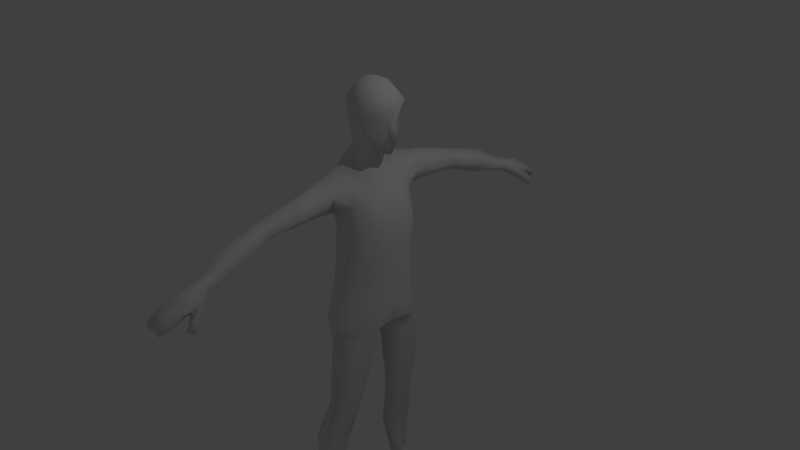 # Source: malev2.blend  (saved by Blender 2.76.0; exported with 4.5.12 LTS)
import bpy
from mathutils import Matrix  # noqa: F401  (used for matrix-valued properties, if any)

bpy.ops.wm.read_factory_settings(use_empty=True)
scene = bpy.context.scene
scene.name = 'Scene'

# ---- collections
col_collection_1 = bpy.data.collections.new('Collection 1'); scene.collection.children.link(col_collection_1)

# ---- world
world_world = bpy.data.worlds.new('World'); scene.world = world_world
world_world.color = (0.05088, 0.05088, 0.05088)
world_world.use_sun_shadow = False
world_world.sun_shadow_jitter_overblur = 0.0
world_world.cycles.sampling_method = 'MANUAL'
world_world.cycles.sample_map_resolution = 256

# ---- cameras
cam_camera = bpy.data.cameras.new('Camera')
cam_camera.clip_end = 100.0
cam_camera.lens = 35.0
cam_camera.sensor_width = 32.0
cam_camera.sensor_height = 18.0
cam_camera.ortho_scale = 7.314
cam_camera.dof.focus_distance = 0.0
cam_camera.dof.aperture_fstop = 128.0

# ---- lights
light_lamp = bpy.data.lights.new('Lamp', 'POINT')
light_lamp.transmission_factor = 0.0
light_lamp.cutoff_distance = 30.0
light_lamp.energy = 100.0
light_lamp.shadow_buffer_clip_start = 1.001
light_lamp.shadow_soft_size = 0.1
light_lamp.shadow_maximum_resolution = 0.006
light_lamp.use_absolute_resolution = True
light_lamp.cycles.use_multiple_importance_sampling = False

# ---- meshes
me_circle = bpy.data.meshes.new('Circle')
me_circle.from_pydata([(0.3595, -0.2303, 0.3154), (0.5672, -0.3136, 0.02804), (0.4829, -0.2946, -0.2266), (0.3403, 0.1624, 0.3295), (0.5576, 0.03529, 0.03848), (0.45, 0.07149, -0.2071), (0.2896, 0.59, 0.4272), (0.3419, -0.5345, 0.2978), (0.6461, -0.573, 0.02383), (0.5688, -0.5502, -0.2129), (0.1801, 0.9093, 0.3824), (0.5471, 0.7461, -0.0906), (0.2899, 0.9081, 0.3015), (0.3898, 0.9286, -0.3369), (0.7003, 1.044, 0.1192), (0.6622, 1.024, -0.2938), (0.686, 1.227, -0.1076), (0.1607, 1.111, 0.2302), (0.3095, 1.104, 0.1925), (0.337, 1.101, -0.3677), (0.217, 1.338, -0.1279), (0.1429, 1.329, 0.08541), (0.4545, 0.8796, 0.1942), (0.4527, 1.11, 0.148), (0.4739, 1.285, -0.1556), (0.5316, 0.8623, -0.2542), (0.4988, 1.109, -0.3502), (0.2115, -0.3018, -0.2987), (0.1814, 0.0773, -0.2618), (0.2351, -0.528, -0.4123), (0.4173, 0.4682, -0.2153), (0.1804, 0.5318, -0.3071), (0.1949, 0.9173, -0.3406), (0.1949, 1.107, -0.386), (0.5422, 0.3744, 0.01604), (0.1675, 1.377, -0.2823), (0.1923, 1.518, -0.02712), (0.1401, 1.506, 0.08866), (0.1143, 1.517, -0.1923), (0.7966, 0.7488, -0.1027), (0.8717, 0.9885, 0.1305), (0.8842, 0.9804, -0.2948), (0.8677, 1.209, -0.05382), (1.176, 0.7282, -0.1223), (1.236, 0.9037, 0.08977), (1.207, 0.908, -0.3096), (1.203, 1.115, -0.05597), (1.518, 0.679, -0.178), (1.548, 0.8036, -0.01083), (1.51, 0.8368, -0.3235), (1.538, 0.9899, -0.1183), (1.668, 0.6451, -0.1742), (1.709, 0.7498, 0.02833), (1.695, 0.8328, -0.29), (1.708, 0.9497, -0.1211), (2.001, 0.5247, -0.1112), (2.026, 0.6781, 0.08029), (2.03, 0.7035, -0.2631), (2.041, 0.8522, -0.1088), (2.506, 0.4275, -0.007934), (2.479, 0.5146, 0.09084), (2.521, 0.5347, -0.1496), (2.501, 0.5968, -0.0878), (2.755, 0.3638, 0.1377), (2.748, 0.4446, 0.2166), (2.791, 0.46, -0.1035), (2.774, 0.5288, -0.03852), (2.984, 0.2751, 0.1531), (3.005, 0.3134, 0.1592), (3.011, 0.3466, -0.1495), (3.005, 0.4072, -0.1037), (2.905, 0.4638, -0.09523), (2.912, 0.4097, -0.133), (2.882, 0.3769, 0.1688), (2.885, 0.3334, 0.1646), (2.784, 0.3553, 0.2415), (2.751, 0.3411, 0.1534), (2.706, 0.3508, 0.3042), (2.686, 0.2764, 0.1843), (3.077, 0.1741, 0.04886), (3.104, 0.226, 0.08165), (3.114, 0.2554, -0.1401), (3.098, 0.3202, -0.1229), (2.815, 0.3002, 0.2523), (2.78, 0.2498, 0.1676), (2.757, 0.2694, 0.2856), (2.727, 0.2408, 0.2235), (2.855, 0.223, 0.2356), (2.817, 0.2062, 0.1685), (2.791, 0.1899, 0.2824), (2.769, 0.1821, 0.2306), (0.3142, -0.8654, 0.3548), (0.68, -0.8124, 0.02675), (0.635, -0.8036, -0.2164), (0.3051, -0.8122, -0.4553), (0.06698, -1.099, -0.01696), (0.4343, -1.471, 0.343), (0.7481, -1.539, 0.01732), (0.4674, -1.484, -0.3722), (0.08324, -1.277, 0.01163), (0.4139, -1.082, -0.3892), (0.1046, -1.555, 0.0111), (0.6931, -1.049, -0.03733), (0.3526, -1.02, 0.3743), (0.5011, -2.327, 0.1068), (0.7127, -2.229, -0.099), (0.5157, -2.333, -0.4147), (0.2766, -2.348, -0.09134), (0.3075, 1.795, 0.00677), (0.5731, -2.584, 0.05559), (0.7622, -2.584, -0.2091), (0.6028, -2.564, -0.4598), (0.3094, -2.616, -0.2025), (0.2382, 1.757, 0.2402), (0.8284, -2.966, -0.3117), (0.2009, 1.793, -0.1645), (0.3178, 1.96, 0.02757), (0.2599, 1.958, 0.2483), (0.2269, 1.992, -0.1417), (0.2915, 2.17, 0.0584), (0.266, 2.091, 0.3289), (0.2284, 2.146, -0.1456), (0.2056, 2.309, 0.1007), (0.1637, 2.255, 0.267), (0.147, 2.329, -0.04979), (0.1495, 1.651, -0.1761), (0.2623, 1.622, -0.006913), (0.1701, 1.547, 0.2744), (0.0664, 1.706, 0.3691), (0.02297, 1.892, 0.3469), (0.06062, 1.713, 0.4272), (0.4545, 0.4637, 0.2659), (-3.096e-07, -0.2817, -0.3472), (-3.096e-07, -0.1807, 0.4194), (-3.096e-07, 0.08312, -0.282), (-3.096e-07, 0.2097, 0.4478), (-3.096e-07, 0.595, 0.4745), (-3.096e-07, -0.5463, -0.4102), (-3.096e-07, -0.5216, 0.3998), (-3.096e-07, 0.8771, 0.3614), (-3.096e-07, 0.906, -0.3444), (-3.096e-07, 1.074, 0.2637), (-3.096e-07, 1.113, -0.4043), (-3.096e-07, 1.331, 0.166), (-3.096e-07, 1.346, -0.3011), (-3.096e-07, 0.5205, -0.3444), (-3.096e-07, 1.449, 0.152), (-3.096e-07, 1.508, -0.2383), (-3.096e-07, -0.7251, -0.4508), (-3.096e-07, -0.8257, 0.3534), (-3.096e-07, -1.104, -0.073), (-3.096e-07, 1.681, 0.4228), (-3.096e-07, 1.805, -0.2907), (-3.096e-07, 1.885, 0.4074), (-3.096e-07, 1.985, -0.3011), (-3.096e-07, 2.015, 0.4177), (-3.096e-07, 2.159, -0.268), (-3.096e-07, 2.257, 0.3687), (-3.096e-07, 2.343, -0.1559), (-3.096e-07, 2.398, 0.115), (-3.096e-07, 1.653, -0.2598), (-3.096e-07, 1.473, 0.3591), (-3.096e-07, 1.698, 0.4719), (0.6033, -2.961, -0.03602), (0.6554, -2.9, -0.5688), (0.3534, -2.998, -0.3032), (0.733, -3.686, -0.2214), (0.8585, -3.685, -0.371), (0.7143, -3.672, -0.491), (0.5394, -3.706, -0.3666), (0.7689, -3.804, -0.04692), (0.8539, -3.923, -0.2859), (0.7749, -3.91, -0.5548), (0.6016, -3.944, -0.3503), (0.7974, -4.077, -0.03924), (0.9094, -4.077, -0.2381), (0.7749, -4.077, -0.5548), (0.5824, -4.077, -0.2911), (0.7821, -3.923, 0.3334), (0.8539, -3.923, 0.2246), (0.6564, -3.944, 0.2777), (0.7821, -4.077, 0.3717), (0.9094, -4.077, 0.263), (0.5824, -4.077, 0.2777)], [], [(27, 28, 5, 2), (2, 5, 4, 1), (1, 4, 3, 0), (0, 3, 135, 133), (3, 6, 136, 135), (136, 6, 12, 10, 139), (27, 29, 137, 132), (1, 8, 9, 2), (0, 7, 8, 1), (133, 138, 7, 0), (28, 31, 30, 5), (4, 5, 30, 34), (145, 31, 28, 134), (10, 17, 141, 139), (12, 18, 17, 10), (22, 11, 14, 23), (32, 33, 19, 13), (13, 19, 26, 25), (24, 20, 18, 23), (17, 21, 143, 141), (17, 18, 20, 21), (16, 24, 23, 14), (12, 22, 23, 18), (25, 26, 15, 11), (15, 26, 24, 16), (19, 20, 24, 26), (35, 20, 19, 33), (144, 35, 33, 142), (140, 142, 33, 32), (140, 32, 31, 145), (30, 31, 32, 13), (2, 9, 29, 27), (132, 134, 28, 27), (35, 38, 36, 20), (144, 147, 38, 35), (20, 36, 37, 21), (21, 37, 146, 143), (16, 42, 41, 15), (14, 40, 42, 16), (15, 41, 39, 11), (11, 39, 40, 14), (42, 46, 45, 41), (40, 44, 46, 42), (41, 45, 43, 39), (39, 43, 44, 40), (46, 50, 49, 45), (44, 48, 50, 46), (45, 49, 47, 43), (43, 47, 48, 44), (50, 54, 53, 49), (48, 52, 54, 50), (49, 53, 51, 47), (47, 51, 52, 48), (54, 58, 57, 53), (52, 56, 58, 54), (53, 57, 55, 51), (51, 55, 56, 52), (58, 62, 61, 57), (56, 60, 62, 58), (57, 61, 59, 55), (55, 59, 60, 56), (62, 66, 65, 61), (60, 64, 66, 62), (61, 65, 63, 59), (63, 76, 78, 59), (66, 71, 72, 65), (65, 72, 74, 63), (72, 69, 67, 74), (73, 68, 70, 71), (64, 73, 71, 66), (63, 74, 73, 64), (74, 67, 68, 73), (71, 70, 69, 72), (78, 86, 85, 77), (60, 77, 75, 64), (64, 75, 76, 63), (59, 78, 77, 60), (68, 80, 82, 70), (67, 79, 80, 68), (70, 82, 81, 69), (69, 81, 79, 67), (81, 82, 80, 79), (86, 90, 89, 85), (75, 83, 84, 76), (77, 85, 83, 75), (76, 84, 86, 78), (90, 88, 87, 89), (83, 87, 88, 84), (85, 89, 87, 83), (84, 88, 90, 86), (29, 94, 148, 137), (9, 93, 94, 29), (8, 92, 93, 9), (7, 91, 92, 8), (138, 149, 91, 7), (94, 95, 150, 148), (91, 149, 150, 95), (95, 99, 103, 91), (94, 100, 99, 95), (92, 102, 93), (99, 101, 96, 103), (102, 97, 98, 100), (100, 98, 101, 99), (93, 102, 100, 94), (91, 103, 102, 92), (103, 96, 97, 102), (96, 104, 105, 97), (97, 105, 106, 98), (101, 107, 104, 96), (98, 106, 107, 101), (104, 109, 110, 105), (105, 110, 111, 106), (107, 112, 109, 104), (106, 111, 112, 107), (125, 115, 108, 126), (160, 152, 115, 125), (126, 108, 113, 127), (127, 113, 128, 151, 161), (115, 118, 116, 108), (152, 154, 118, 115), (108, 116, 117, 113), (113, 117, 129, 128), (118, 121, 119, 116), (154, 156, 121, 118), (116, 119, 120, 117), (117, 120, 155, 153, 129), (121, 124, 122, 119), (156, 158, 124, 121), (119, 122, 123, 120), (120, 123, 157, 155), (158, 159, 124), (124, 159, 122), (123, 159, 157), (122, 159, 123), (37, 127, 161, 146), (36, 126, 127, 37), (147, 160, 125, 38), (38, 125, 126, 36), (130, 128, 129), (130, 129, 153, 162), (128, 130, 162, 151), (25, 11, 34, 30, 13), (6, 131, 22, 12), (11, 22, 131, 34), (3, 4, 34, 131, 6), (163, 166, 167, 114), (114, 167, 168, 164), (109, 163, 114, 110), (110, 114, 164, 111), (112, 165, 163, 109), (111, 164, 165, 112), (165, 169, 166, 163), (164, 168, 169, 165), (166, 170, 171, 167), (167, 171, 172, 168), (169, 173, 170, 166), (168, 172, 173, 169), (171, 179, 182, 175), (171, 175, 176, 172), (177, 183, 180, 173), (172, 176, 177, 173), (178, 181, 182, 179), (180, 183, 181, 178), (175, 182, 181, 174), (174, 181, 183, 177), (170, 178, 179, 171), (173, 180, 178, 170), (177, 176, 175, 174)])
me_circle.polygons.foreach_set('use_smooth', [True] * 168)
me_circle.use_remesh_preserve_volume = False
me_circle.use_remesh_preserve_attributes = False
me_circle.use_mirror_vertex_groups = False
me_circle.update()

# ---- objects
ob_lamp = bpy.data.objects.new('Lamp', light_lamp)
ob_camera = bpy.data.objects.new('Camera', cam_camera)
ob_circle = bpy.data.objects.new('Circle', me_circle)

# ---- transforms, parenting, visibility, modifiers, constraints
ob_lamp.location = (4.076, 1.005, 5.904)
ob_lamp.rotation_euler = (0.6503, 0.05522, 1.866)
ob_lamp.lock_rotations_4d = False
ob_lamp.empty_display_type = 'ARROWS'
ob_lamp.color = (0.0, 0.0, 0.0, 0.0)
ob_lamp.lineart.crease_threshold = 0.0
ob_camera.location = (7.481, -6.508, 5.344)
ob_camera.rotation_euler = (1.109, 0.01082, 0.8149)
ob_camera.lock_rotations_4d = False
ob_camera.empty_display_type = 'ARROWS'
ob_camera.color = (0.0, 0.0, 0.0, 0.0)
ob_camera.display_type = 'WIRE'
ob_camera.lineart.crease_threshold = 0.0
ob_circle.location = (0.0, 0.0, 0.0)
ob_circle.rotation_euler = (-4.712, -4.371e-08, 1.571)
ob_circle.lineart.crease_threshold = 0.0
_vg = ob_circle.vertex_groups.new(name='Bone')
_vg = ob_circle.vertex_groups.new(name='Bone.001')
_vg = ob_circle.vertex_groups.new(name='Bone.002')
_vg = ob_circle.vertex_groups.new(name='Bone.003')
_vg = ob_circle.vertex_groups.new(name='Bone.004')
_vg = ob_circle.vertex_groups.new(name='Bone.002_L')
_vg = ob_circle.vertex_groups.new(name='Bone.002_L.001')
_vg = ob_circle.vertex_groups.new(name='Bone.002_L.002')
_vg = ob_circle.vertex_groups.new(name='Bone.002_L.003')
_vg = ob_circle.vertex_groups.new(name='Bone.002_L.004')
_vg = ob_circle.vertex_groups.new(name='Bone.002_L.005')
_vg = ob_circle.vertex_groups.new(name='Bone.002_R')
_vg = ob_circle.vertex_groups.new(name='Bone.002_R.001')
_vg = ob_circle.vertex_groups.new(name='Bone.002_R.002')
_vg = ob_circle.vertex_groups.new(name='Bone.002_R.003')
_vg = ob_circle.vertex_groups.new(name='Bone.002_R.004')
_vg = ob_circle.vertex_groups.new(name='Bone.002_R.005')
_vg = ob_circle.vertex_groups.new(name='Bone_L')
_vg = ob_circle.vertex_groups.new(name='Bone_L.001')
_vg = ob_circle.vertex_groups.new(name='Bone_L.002')
_vg = ob_circle.vertex_groups.new(name='Bone_L.003')
_vg = ob_circle.vertex_groups.new(name='Bone_R')
_vg = ob_circle.vertex_groups.new(name='Bone_R.001')
_vg = ob_circle.vertex_groups.new(name='Bone_R.002')
_vg = ob_circle.vertex_groups.new(name='Bone_R.003')
_m = ob_circle.modifiers.new('Mirror', 'MIRROR')
_m.use_clip = True

# ---- collection membership
col_collection_1.objects.link(ob_lamp)
col_collection_1.objects.link(ob_camera)
col_collection_1.objects.link(ob_circle)

# ---- scene / render settings (as saved in the file)
scene.camera = ob_camera
scene.frame_start = 1; scene.frame_end = 250; scene.frame_set(1)
scene.render.engine = 'BLENDER_EEVEE_NEXT'
scene.render.resolution_percentage = 50
scene.render.dither_intensity = 0.0
scene.cycles.use_denoising = False
scene.cycles.samples = 10
scene.cycles.sampling_pattern = 'TABULATED_SOBOL'
scene.cycles.light_sampling_threshold = 0.0
scene.cycles.use_adaptive_sampling = False
scene.cycles.use_light_tree = False
scene.cycles.blur_glossy = 0.0
scene.cycles.pixel_filter_type = 'GAUSSIAN'
scene.cycles.sample_clamp_indirect = 0.0
scene.view_settings.view_transform = 'Standard'
bpy.context.view_layer.update()
